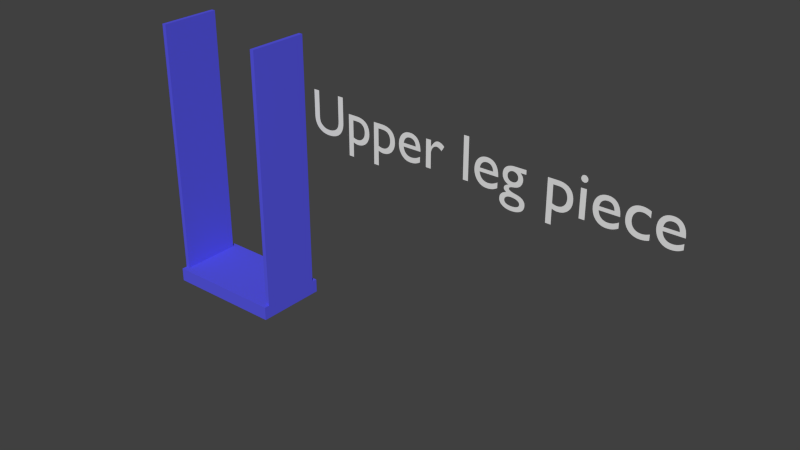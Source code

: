 # Source: upper_leg.blend  (saved by Blender 2.76.0; exported with 4.5.12 LTS)
import bpy
from mathutils import Matrix  # noqa: F401  (used for matrix-valued properties, if any)

bpy.ops.wm.read_factory_settings(use_empty=True)
scene = bpy.context.scene
scene.name = 'Scene'

# ---- collections
col_collection_1 = bpy.data.collections.new('Collection 1'); scene.collection.children.link(col_collection_1)

# ---- materials (node trees are filled in below, after node groups)
mat_material_001 = bpy.data.materials.new('Material.001')
mat_material_001.alpha_threshold = 0.0
mat_material_001.use_transparent_shadow = False
mat_material_001.diffuse_color = (0.09709, 0.09615, 0.8, 1.0)
mat_material_001.roughness = 0.5
mat_material_001.line_color = (0.0, 0.0, 0.0, 1.0)

# ---- material node trees

# ---- world
world_world = bpy.data.worlds.new('World'); scene.world = world_world
world_world.color = (0.05088, 0.05088, 0.05088)
world_world.use_sun_shadow = False
world_world.sun_shadow_jitter_overblur = 0.0
world_world.cycles.sampling_method = 'MANUAL'
world_world.cycles.sample_map_resolution = 256

# ---- meshes
me_cube_006 = bpy.data.meshes.new('Cube.006')
me_cube_006.from_pydata([(-0.205, -0.11, 0.025), (-0.205, 0.11, 0.025), (-0.22, 0.11, 0.025), (-0.22, -0.11, 0.025), (-0.205, -0.11, -0.96), (-0.205, 0.11, -0.96), (-0.22, 0.11, -0.96), (-0.22, -0.11, -0.96), (-0.205, -0.11, -0.91), (-0.205, 0.11, -0.91), (-0.22, 0.11, -0.91), (-0.22, -0.11, -0.91), (0.205, -0.11, -0.96), (0.205, 0.11, -0.96), (0.205, -0.11, -0.91), (0.205, 0.11, -0.91), (0.22, -0.11, -0.96), (0.22, 0.11, -0.96), (0.22, -0.11, -0.91), (0.22, 0.11, -0.91), (0.205, -0.11, 0.025), (0.205, 0.11, 0.025), (0.22, -0.11, 0.025), (0.22, 0.11, 0.025), (-0.205, 0.13, -0.96), (-0.22, 0.13, -0.96), (-0.205, 0.13, -0.91), (-0.22, 0.13, -0.91), (0.205, 0.13, -0.96), (0.205, 0.13, -0.91), (0.22, 0.13, -0.96), (0.22, 0.13, -0.91), (-0.205, -0.13, -0.96), (-0.22, -0.13, -0.96), (-0.205, -0.13, -0.91), (-0.22, -0.13, -0.91), (0.205, -0.13, -0.96), (0.205, -0.13, -0.91), (0.22, -0.13, -0.96), (0.22, -0.13, -0.91)], [], [(0, 1, 2, 3), (4, 7, 6, 5), (4, 5, 13, 12), (15, 19, 31, 29), (10, 6, 7, 11), (8, 0, 3, 11), (12, 16, 38, 36), (2, 10, 11, 3), (1, 9, 10, 2), (0, 8, 9, 1), (15, 14, 20, 21), (9, 8, 14, 15), (13, 5, 24, 28), (14, 8, 34, 37), (18, 16, 17, 19), (6, 10, 27, 25), (12, 13, 17, 16), (16, 18, 39, 38), (21, 20, 22, 23), (14, 18, 22, 20), (19, 15, 21, 23), (18, 19, 23, 22), (26, 24, 25, 27), (24, 26, 29, 28), (28, 29, 31, 30), (19, 17, 30, 31), (10, 9, 26, 27), (9, 15, 29, 26), (17, 13, 28, 30), (5, 6, 25, 24), (32, 34, 35, 33), (34, 32, 36, 37), (37, 36, 38, 39), (7, 4, 32, 33), (11, 7, 33, 35), (8, 11, 35, 34), (4, 12, 36, 32), (18, 14, 37, 39)])
me_cube_006.materials.append(mat_material_001)
me_cube_006.use_remesh_preserve_volume = False
me_cube_006.use_remesh_preserve_attributes = False
me_cube_006.use_mirror_vertex_groups = False
me_cube_006.update()

# ---- curves / text
txt_text = bpy.data.curves.new('Text', 'FONT')
txt_text.dimensions = '2D'
txt_text.body = ' Upper leg piece'
txt_text.use_path_clamp = True
txt_text.bevel_resolution = 0
txt_text.size = 10.0

# ---- objects
ob_text = bpy.data.objects.new('Text', txt_text)
ob_fr07_101_024 = bpy.data.objects.new('fr07-101.024', me_cube_006)

# ---- transforms, parenting, visibility, modifiers, constraints
ob_text.location = (0.3041, 0.0, 0.7884)
ob_text.rotation_euler = (1.571, 2.22e-16, 2.22e-16)
ob_text.scale = (0.02071, 0.02071, 0.02071)
ob_text.lineart.crease_threshold = 0.0
ob_fr07_101_024.location = (0.0, 0.0, 1.028)
ob_fr07_101_024.lock_rotations_4d = False
ob_fr07_101_024.empty_display_type = 'ARROWS'
ob_fr07_101_024.lineart.crease_threshold = 0.0

# ---- collection membership
col_collection_1.objects.link(ob_text)
col_collection_1.objects.link(ob_fr07_101_024)

# ---- scene / render settings (as saved in the file)
scene.frame_start = 1; scene.frame_end = 250; scene.frame_set(1)
scene.render.engine = 'BLENDER_EEVEE_NEXT'
scene.render.resolution_percentage = 50
scene.render.dither_intensity = 0.0
scene.cycles.use_denoising = False
scene.cycles.samples = 10
scene.cycles.sampling_pattern = 'TABULATED_SOBOL'
scene.cycles.light_sampling_threshold = 0.0
scene.cycles.use_adaptive_sampling = False
scene.cycles.use_light_tree = False
scene.cycles.blur_glossy = 0.0
scene.cycles.pixel_filter_type = 'GAUSSIAN'
scene.cycles.sample_clamp_indirect = 0.0
scene.view_settings.view_transform = 'Standard'
scene.unit_settings.scale_length = 0.1
bpy.context.view_layer.update()

# ---- added for rendering (the .blend has no active camera and no usable light): camera, sun
cam_auto = bpy.data.cameras.new('AutoCamera')
cam_auto.lens = 50.0
cam_auto.sensor_width = 36.0
cam_auto.clip_end = 1000.0
ob_auto_camera = bpy.data.objects.new('AutoCamera', cam_auto)
scene.collection.objects.link(ob_auto_camera)
ob_auto_camera.location = (2.71966, -2.38988, 2.15342)
ob_auto_camera.rotation_euler = (1.09748, -7.21219e-08, 0.694738)
scene.camera = ob_auto_camera
light_auto_sun = bpy.data.lights.new('AutoSun', 'SUN')
light_auto_sun.energy = 3.0
light_auto_sun.angle = 0.0523599
ob_auto_sun = bpy.data.objects.new('AutoSun', light_auto_sun)
scene.collection.objects.link(ob_auto_sun)
ob_auto_sun.rotation_euler = (0.872665, 0.174533, 0.523599)
bpy.context.view_layer.update()
